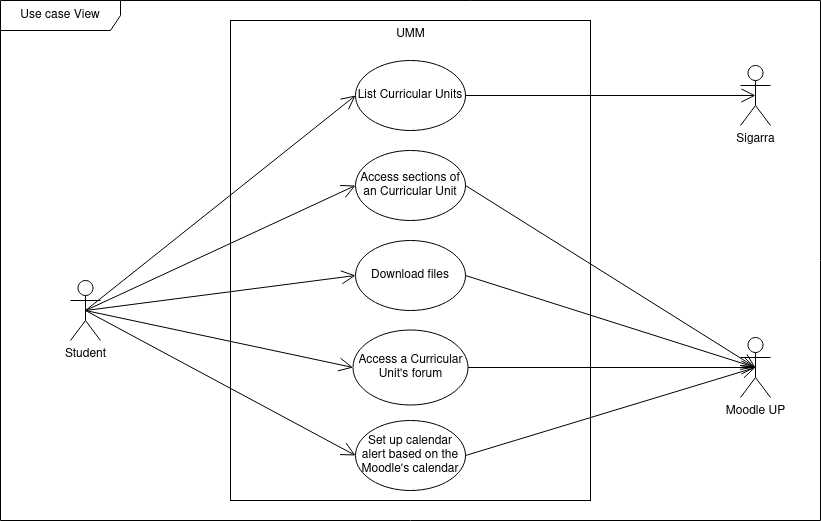

The diagram above was exported from draw.io. Its source (the exported page's mxGraphModel, read from the mxfile embedded in the PNG):
<mxGraphModel dx="1102" dy="575" grid="1" gridSize="10" guides="1" tooltips="1" connect="1" arrows="1" fold="1" page="1" pageScale="1" pageWidth="827" pageHeight="1169" math="0" shadow="0">
  <root>
    <mxCell id="0" />
    <mxCell id="1" parent="0" />
    <mxCell id="DYJWip6oNCB7hBt8P1qb-2" value="Use case View" style="shape=umlFrame;whiteSpace=wrap;html=1;width=120;height=30;" parent="1" vertex="1">
      <mxGeometry y="20" width="820" height="520" as="geometry" />
    </mxCell>
    <mxCell id="DYJWip6oNCB7hBt8P1qb-4" value="UMM" style="html=1;align=center;verticalAlign=top;" parent="1" vertex="1">
      <mxGeometry x="230" y="40" width="360" height="480" as="geometry" />
    </mxCell>
    <mxCell id="DYJWip6oNCB7hBt8P1qb-1" value="Student" style="shape=umlActor;verticalLabelPosition=bottom;verticalAlign=top;html=1;" parent="1" vertex="1">
      <mxGeometry x="70" y="300" width="30" height="60" as="geometry" />
    </mxCell>
    <mxCell id="DYJWip6oNCB7hBt8P1qb-5" value="Sigarra" style="shape=umlActor;verticalLabelPosition=bottom;verticalAlign=top;html=1;" parent="1" vertex="1">
      <mxGeometry x="740" y="85" width="30" height="60" as="geometry" />
    </mxCell>
    <mxCell id="DYJWip6oNCB7hBt8P1qb-6" value="Moodle UP" style="shape=umlActor;verticalLabelPosition=bottom;verticalAlign=top;html=1;" parent="1" vertex="1">
      <mxGeometry x="740" y="357" width="30" height="60" as="geometry" />
    </mxCell>
    <mxCell id="DYJWip6oNCB7hBt8P1qb-9" value="List Curricular Units" style="ellipse;whiteSpace=wrap;html=1;" parent="1" vertex="1">
      <mxGeometry x="355" y="80" width="110" height="70" as="geometry" />
    </mxCell>
    <mxCell id="DYJWip6oNCB7hBt8P1qb-10" value="Access sections of an Curricular Unit" style="ellipse;whiteSpace=wrap;html=1;" parent="1" vertex="1">
      <mxGeometry x="355" y="170" width="110" height="70" as="geometry" />
    </mxCell>
    <mxCell id="DYJWip6oNCB7hBt8P1qb-11" value="&lt;div&gt;Download files&lt;/div&gt;" style="ellipse;whiteSpace=wrap;html=1;" parent="1" vertex="1">
      <mxGeometry x="355" y="260" width="110" height="70" as="geometry" />
    </mxCell>
    <mxCell id="DYJWip6oNCB7hBt8P1qb-17" value="Access a Curricular Unit's forum" style="ellipse;whiteSpace=wrap;html=1;" parent="1" vertex="1">
      <mxGeometry x="352.5" y="349.5" width="115" height="75" as="geometry" />
    </mxCell>
    <mxCell id="DYJWip6oNCB7hBt8P1qb-18" value="Set up calendar alert based on the Moodle's calendar" style="ellipse;whiteSpace=wrap;html=1;" parent="1" vertex="1">
      <mxGeometry x="355" y="440" width="110" height="70" as="geometry" />
    </mxCell>
    <mxCell id="DYJWip6oNCB7hBt8P1qb-29" value="" style="endArrow=open;endFill=1;endSize=12;html=1;rounded=0;exitX=0.5;exitY=0.5;exitDx=0;exitDy=0;exitPerimeter=0;entryX=0;entryY=0.5;entryDx=0;entryDy=0;" parent="1" source="DYJWip6oNCB7hBt8P1qb-1" target="DYJWip6oNCB7hBt8P1qb-9" edge="1">
      <mxGeometry width="160" relative="1" as="geometry">
        <mxPoint x="150" y="240" as="sourcePoint" />
        <mxPoint x="280" y="240" as="targetPoint" />
      </mxGeometry>
    </mxCell>
    <mxCell id="DYJWip6oNCB7hBt8P1qb-30" value="" style="endArrow=open;endFill=1;endSize=12;html=1;rounded=0;exitX=0.5;exitY=0.5;exitDx=0;exitDy=0;exitPerimeter=0;entryX=0;entryY=0.5;entryDx=0;entryDy=0;" parent="1" source="DYJWip6oNCB7hBt8P1qb-1" target="DYJWip6oNCB7hBt8P1qb-11" edge="1">
      <mxGeometry width="160" relative="1" as="geometry">
        <mxPoint x="125" y="250" as="sourcePoint" />
        <mxPoint x="280" y="125" as="targetPoint" />
      </mxGeometry>
    </mxCell>
    <mxCell id="DYJWip6oNCB7hBt8P1qb-31" value="" style="endArrow=open;endFill=1;endSize=12;html=1;rounded=0;exitX=0.5;exitY=0.5;exitDx=0;exitDy=0;exitPerimeter=0;entryX=0;entryY=0.5;entryDx=0;entryDy=0;" parent="1" source="DYJWip6oNCB7hBt8P1qb-1" target="DYJWip6oNCB7hBt8P1qb-17" edge="1">
      <mxGeometry width="160" relative="1" as="geometry">
        <mxPoint x="125" y="250" as="sourcePoint" />
        <mxPoint x="277.5" y="215" as="targetPoint" />
      </mxGeometry>
    </mxCell>
    <mxCell id="DYJWip6oNCB7hBt8P1qb-33" value="" style="endArrow=open;endFill=1;endSize=12;html=1;rounded=0;exitX=0.5;exitY=0.5;exitDx=0;exitDy=0;exitPerimeter=0;entryX=0;entryY=0.5;entryDx=0;entryDy=0;" parent="1" source="DYJWip6oNCB7hBt8P1qb-1" target="DYJWip6oNCB7hBt8P1qb-10" edge="1">
      <mxGeometry width="160" relative="1" as="geometry">
        <mxPoint x="145" y="270" as="sourcePoint" />
        <mxPoint x="297.5" y="235" as="targetPoint" />
      </mxGeometry>
    </mxCell>
    <mxCell id="DYJWip6oNCB7hBt8P1qb-34" value="" style="endArrow=open;endFill=1;endSize=12;html=1;rounded=0;exitX=0.5;exitY=0.5;exitDx=0;exitDy=0;exitPerimeter=0;entryX=0;entryY=0.5;entryDx=0;entryDy=0;" parent="1" source="DYJWip6oNCB7hBt8P1qb-1" target="DYJWip6oNCB7hBt8P1qb-18" edge="1">
      <mxGeometry width="160" relative="1" as="geometry">
        <mxPoint x="155" y="280" as="sourcePoint" />
        <mxPoint x="307.5" y="245" as="targetPoint" />
      </mxGeometry>
    </mxCell>
    <mxCell id="DYJWip6oNCB7hBt8P1qb-35" value="" style="endArrow=open;endFill=1;endSize=12;html=1;rounded=0;exitX=1;exitY=0.5;exitDx=0;exitDy=0;entryX=0.5;entryY=0.5;entryDx=0;entryDy=0;entryPerimeter=0;" parent="1" source="DYJWip6oNCB7hBt8P1qb-9" target="DYJWip6oNCB7hBt8P1qb-5" edge="1">
      <mxGeometry width="160" relative="1" as="geometry">
        <mxPoint x="500" y="95" as="sourcePoint" />
        <mxPoint x="652.5" y="60" as="targetPoint" />
      </mxGeometry>
    </mxCell>
    <mxCell id="DYJWip6oNCB7hBt8P1qb-37" value="" style="endArrow=open;endFill=1;endSize=12;html=1;rounded=0;exitX=1;exitY=0.5;exitDx=0;exitDy=0;entryX=0.5;entryY=0.5;entryDx=0;entryDy=0;entryPerimeter=0;" parent="1" source="DYJWip6oNCB7hBt8P1qb-11" target="DYJWip6oNCB7hBt8P1qb-6" edge="1">
      <mxGeometry width="160" relative="1" as="geometry">
        <mxPoint x="510" y="185" as="sourcePoint" />
        <mxPoint x="675" y="170" as="targetPoint" />
      </mxGeometry>
    </mxCell>
    <mxCell id="DYJWip6oNCB7hBt8P1qb-38" value="" style="endArrow=open;endFill=1;endSize=12;html=1;rounded=0;exitX=1;exitY=0.5;exitDx=0;exitDy=0;entryX=0.5;entryY=0.5;entryDx=0;entryDy=0;entryPerimeter=0;" parent="1" source="DYJWip6oNCB7hBt8P1qb-10" target="DYJWip6oNCB7hBt8P1qb-6" edge="1">
      <mxGeometry width="160" relative="1" as="geometry">
        <mxPoint x="480" y="115" as="sourcePoint" />
        <mxPoint x="645" y="100" as="targetPoint" />
      </mxGeometry>
    </mxCell>
    <mxCell id="DYJWip6oNCB7hBt8P1qb-40" value="" style="endArrow=open;endFill=1;endSize=12;html=1;rounded=0;exitX=1;exitY=0.5;exitDx=0;exitDy=0;entryX=0.5;entryY=0.5;entryDx=0;entryDy=0;entryPerimeter=0;" parent="1" source="DYJWip6oNCB7hBt8P1qb-17" target="DYJWip6oNCB7hBt8P1qb-6" edge="1">
      <mxGeometry width="160" relative="1" as="geometry">
        <mxPoint x="470" y="295" as="sourcePoint" />
        <mxPoint x="635" y="340" as="targetPoint" />
      </mxGeometry>
    </mxCell>
    <mxCell id="DYJWip6oNCB7hBt8P1qb-42" value="" style="endArrow=open;endFill=1;endSize=12;html=1;rounded=0;exitX=1;exitY=0.5;exitDx=0;exitDy=0;entryX=0.5;entryY=0.5;entryDx=0;entryDy=0;entryPerimeter=0;" parent="1" source="DYJWip6oNCB7hBt8P1qb-18" target="DYJWip6oNCB7hBt8P1qb-6" edge="1">
      <mxGeometry width="160" relative="1" as="geometry">
        <mxPoint x="490" y="315" as="sourcePoint" />
        <mxPoint x="655" y="360" as="targetPoint" />
      </mxGeometry>
    </mxCell>
  </root>
</mxGraphModel>